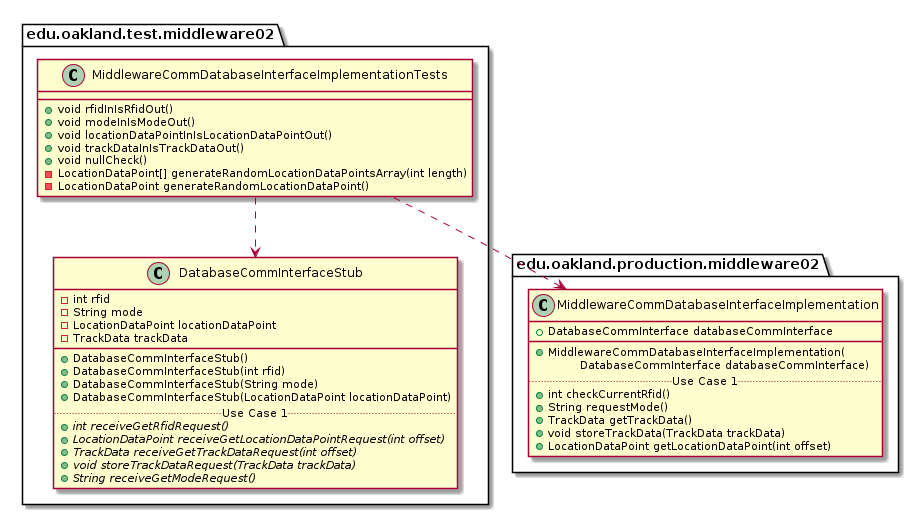

The diagram above was rendered by PlantUML. Its source (embedded in the PNG):
@startuml MiddlewareCommDatabaseInterfaceImplementationTests_DirectDependencies


package edu.oakland.test.middleware02 {
    class MiddlewareCommDatabaseInterfaceImplementationTests {
        + void rfidInIsRfidOut()
        + void modeInIsModeOut()
        + void locationDataPointInIsLocationDataPointOut()
        + void trackDataInIsTrackDataOut()
        + void nullCheck()
        - LocationDataPoint[] generateRandomLocationDataPointsArray(int length)
        - LocationDataPoint generateRandomLocationDataPoint()
    }
}



package edu.oakland.test.middleware02 {
    class DatabaseCommInterfaceStub {
        - int rfid
        - String mode
        - LocationDataPoint locationDataPoint
        - TrackData trackData
        __
        + DatabaseCommInterfaceStub()
        + DatabaseCommInterfaceStub(int rfid)
        + DatabaseCommInterfaceStub(String mode)
        + DatabaseCommInterfaceStub(LocationDataPoint locationDataPoint)
        .. Use Case 1 ..
        {abstract} + int receiveGetRfidRequest()
        {abstract} + LocationDataPoint receiveGetLocationDataPointRequest(int offset)
        {abstract} + TrackData receiveGetTrackDataRequest(int offset)
        {abstract} + void storeTrackDataRequest(TrackData trackData)
        {abstract} + String receiveGetModeRequest()
    }
}

MiddlewareCommDatabaseInterfaceImplementationTests ..> DatabaseCommInterfaceStub


package edu.oakland.production.middleware02 {
    class MiddlewareCommDatabaseInterfaceImplementation {
        + DatabaseCommInterface databaseCommInterface
        __
        + MiddlewareCommDatabaseInterfaceImplementation(
        \tDatabaseCommInterface databaseCommInterface)
        .. Use Case 1 ..
        + int checkCurrentRfid()
        + String requestMode()
        + TrackData getTrackData()
        + void storeTrackData(TrackData trackData)
        + LocationDataPoint getLocationDataPoint(int offset)
    }
}

MiddlewareCommDatabaseInterfaceImplementationTests ..> MiddlewareCommDatabaseInterfaceImplementation



@enduml